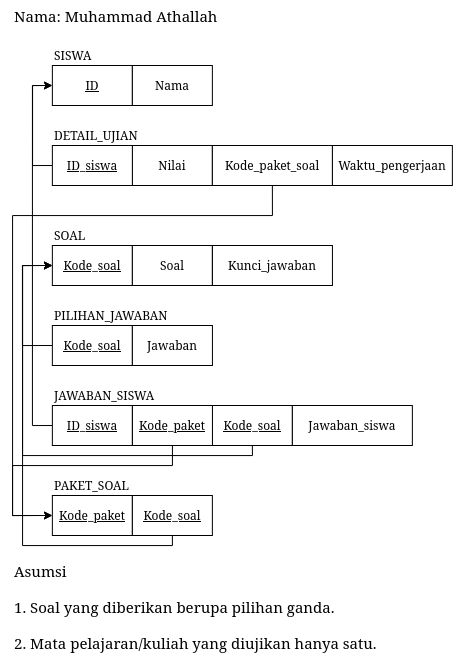

The diagram above was exported from draw.io. Its source (the exported page's mxGraphModel, read from the mxfile embedded in the PNG):
<mxGraphModel dx="1157" dy="539" grid="1" gridSize="10" guides="1" tooltips="1" connect="1" arrows="1" fold="1" page="1" pageScale="1" pageWidth="1654" pageHeight="2336" math="0" shadow="0">
  <root>
    <mxCell id="0" />
    <mxCell id="1" parent="0" />
    <mxCell id="G68eiYu_mUdsTnFIOMVS-1" value="&lt;u&gt;ID&lt;/u&gt;" style="whiteSpace=wrap;html=1;align=center;" vertex="1" parent="1">
      <mxGeometry x="79.86000000000001" y="100" width="80" height="40" as="geometry" />
    </mxCell>
    <mxCell id="G68eiYu_mUdsTnFIOMVS-2" value="Nama" style="whiteSpace=wrap;html=1;align=center;" vertex="1" parent="1">
      <mxGeometry x="159.86" y="100" width="80" height="40" as="geometry" />
    </mxCell>
    <mxCell id="G68eiYu_mUdsTnFIOMVS-4" value="Waktu_pengerjaan" style="whiteSpace=wrap;html=1;align=center;" vertex="1" parent="1">
      <mxGeometry x="359.86" y="180" width="120" height="40" as="geometry" />
    </mxCell>
    <mxCell id="G68eiYu_mUdsTnFIOMVS-5" value="Nilai" style="whiteSpace=wrap;html=1;align=center;" vertex="1" parent="1">
      <mxGeometry x="159.86" y="180" width="80" height="40" as="geometry" />
    </mxCell>
    <mxCell id="G68eiYu_mUdsTnFIOMVS-9" value="&lt;u&gt;Kode_soal&lt;/u&gt;" style="whiteSpace=wrap;html=1;align=center;" vertex="1" parent="1">
      <mxGeometry x="79.86000000000001" y="280" width="80" height="40" as="geometry" />
    </mxCell>
    <mxCell id="G68eiYu_mUdsTnFIOMVS-10" value="Soal" style="whiteSpace=wrap;html=1;align=center;" vertex="1" parent="1">
      <mxGeometry x="159.86" y="280" width="80" height="40" as="geometry" />
    </mxCell>
    <mxCell id="G68eiYu_mUdsTnFIOMVS-12" value="&lt;div align=&quot;left&quot;&gt;SISWA&lt;/div&gt;" style="text;html=1;align=left;verticalAlign=middle;resizable=0;points=[];autosize=1;strokeColor=none;fillColor=none;" vertex="1" parent="1">
      <mxGeometry x="79.86000000000001" y="80" width="50" height="20" as="geometry" />
    </mxCell>
    <mxCell id="G68eiYu_mUdsTnFIOMVS-13" value="DETAIL_UJIAN" style="text;html=1;align=left;verticalAlign=middle;resizable=0;points=[];autosize=1;strokeColor=none;fillColor=none;" vertex="1" parent="1">
      <mxGeometry x="79.86000000000001" y="160" width="100" height="20" as="geometry" />
    </mxCell>
    <mxCell id="G68eiYu_mUdsTnFIOMVS-14" value="SOAL" style="text;html=1;align=left;verticalAlign=middle;resizable=0;points=[];autosize=1;strokeColor=none;fillColor=none;" vertex="1" parent="1">
      <mxGeometry x="79.86000000000001" y="260" width="50" height="20" as="geometry" />
    </mxCell>
    <mxCell id="G68eiYu_mUdsTnFIOMVS-19" style="edgeStyle=orthogonalEdgeStyle;rounded=0;orthogonalLoop=1;jettySize=auto;html=1;exitX=0;exitY=0.5;exitDx=0;exitDy=0;entryX=0;entryY=0.5;entryDx=0;entryDy=0;" edge="1" parent="1" source="G68eiYu_mUdsTnFIOMVS-17" target="G68eiYu_mUdsTnFIOMVS-1">
      <mxGeometry relative="1" as="geometry">
        <Array as="points">
          <mxPoint x="60" y="200" />
          <mxPoint x="60" y="120" />
        </Array>
      </mxGeometry>
    </mxCell>
    <mxCell id="G68eiYu_mUdsTnFIOMVS-17" value="&lt;u&gt;ID_siswa&lt;/u&gt;" style="whiteSpace=wrap;html=1;align=center;" vertex="1" parent="1">
      <mxGeometry x="79.86000000000001" y="180" width="80" height="40" as="geometry" />
    </mxCell>
    <mxCell id="G68eiYu_mUdsTnFIOMVS-23" value="&lt;u&gt;Kode_paket&lt;/u&gt;" style="whiteSpace=wrap;html=1;align=center;" vertex="1" parent="1">
      <mxGeometry x="79.86000000000001" y="530" width="80" height="40" as="geometry" />
    </mxCell>
    <mxCell id="G68eiYu_mUdsTnFIOMVS-28" style="edgeStyle=orthogonalEdgeStyle;rounded=0;orthogonalLoop=1;jettySize=auto;html=1;exitX=0.5;exitY=1;exitDx=0;exitDy=0;entryX=0;entryY=0.5;entryDx=0;entryDy=0;" edge="1" parent="1" source="G68eiYu_mUdsTnFIOMVS-24" target="G68eiYu_mUdsTnFIOMVS-9">
      <mxGeometry relative="1" as="geometry">
        <Array as="points">
          <mxPoint x="200" y="580" />
          <mxPoint x="50" y="580" />
          <mxPoint x="50" y="300" />
        </Array>
      </mxGeometry>
    </mxCell>
    <mxCell id="G68eiYu_mUdsTnFIOMVS-24" value="Kode_soal" style="whiteSpace=wrap;html=1;align=center;fontStyle=4" vertex="1" parent="1">
      <mxGeometry x="159.86" y="530" width="80" height="40" as="geometry" />
    </mxCell>
    <mxCell id="G68eiYu_mUdsTnFIOMVS-25" value="PAKET_SOAL" style="text;html=1;align=left;verticalAlign=middle;resizable=0;points=[];autosize=1;strokeColor=none;fillColor=none;" vertex="1" parent="1">
      <mxGeometry x="79.86000000000001" y="510" width="90" height="20" as="geometry" />
    </mxCell>
    <mxCell id="G68eiYu_mUdsTnFIOMVS-27" style="edgeStyle=orthogonalEdgeStyle;rounded=0;orthogonalLoop=1;jettySize=auto;html=1;exitX=0.5;exitY=1;exitDx=0;exitDy=0;entryX=0;entryY=0.5;entryDx=0;entryDy=0;" edge="1" parent="1" source="G68eiYu_mUdsTnFIOMVS-26" target="G68eiYu_mUdsTnFIOMVS-23">
      <mxGeometry relative="1" as="geometry">
        <Array as="points">
          <mxPoint x="300" y="250" />
          <mxPoint x="40" y="250" />
          <mxPoint x="40" y="550" />
        </Array>
      </mxGeometry>
    </mxCell>
    <mxCell id="G68eiYu_mUdsTnFIOMVS-26" value="&lt;div&gt;Kode_paket_soal&lt;/div&gt;" style="whiteSpace=wrap;html=1;align=center;" vertex="1" parent="1">
      <mxGeometry x="239.86" y="180" width="120" height="40" as="geometry" />
    </mxCell>
    <mxCell id="G68eiYu_mUdsTnFIOMVS-29" value="&lt;div style=&quot;font-size: 15px;&quot; align=&quot;left&quot;&gt;Nama: Muhammad Athallah&lt;br style=&quot;font-size: 15px;&quot;&gt;&lt;/div&gt;" style="text;html=1;align=left;verticalAlign=middle;resizable=0;points=[];autosize=1;strokeColor=none;fillColor=none;fontSize=15;" vertex="1" parent="1">
      <mxGeometry x="40" y="40" width="220" height="20" as="geometry" />
    </mxCell>
    <mxCell id="G68eiYu_mUdsTnFIOMVS-11" value="Kunci_jawaban" style="whiteSpace=wrap;html=1;align=center;" vertex="1" parent="1">
      <mxGeometry x="239.93" y="280" width="120" height="40" as="geometry" />
    </mxCell>
    <mxCell id="G68eiYu_mUdsTnFIOMVS-34" style="edgeStyle=orthogonalEdgeStyle;rounded=0;orthogonalLoop=1;jettySize=auto;html=1;exitX=0.5;exitY=1;exitDx=0;exitDy=0;entryX=0;entryY=0.5;entryDx=0;entryDy=0;fontSize=15;" edge="1" parent="1" source="G68eiYu_mUdsTnFIOMVS-15" target="G68eiYu_mUdsTnFIOMVS-9">
      <mxGeometry relative="1" as="geometry">
        <Array as="points">
          <mxPoint x="280" y="490" />
          <mxPoint x="50" y="490" />
          <mxPoint x="50" y="300" />
        </Array>
      </mxGeometry>
    </mxCell>
    <mxCell id="G68eiYu_mUdsTnFIOMVS-15" value="&lt;u&gt;Kode_soal&lt;/u&gt;" style="whiteSpace=wrap;html=1;align=center;" vertex="1" parent="1">
      <mxGeometry x="239.86" y="440" width="80" height="40" as="geometry" />
    </mxCell>
    <mxCell id="G68eiYu_mUdsTnFIOMVS-16" value="&lt;div&gt;JAWABAN_SISWA&lt;/div&gt;" style="text;html=1;align=left;verticalAlign=middle;resizable=0;points=[];autosize=1;strokeColor=none;fillColor=none;" vertex="1" parent="1">
      <mxGeometry x="79.86000000000001" y="420" width="120" height="20" as="geometry" />
    </mxCell>
    <mxCell id="G68eiYu_mUdsTnFIOMVS-35" style="edgeStyle=orthogonalEdgeStyle;rounded=0;orthogonalLoop=1;jettySize=auto;html=1;exitX=0;exitY=0.5;exitDx=0;exitDy=0;entryX=0;entryY=0.5;entryDx=0;entryDy=0;fontSize=15;" edge="1" parent="1" source="G68eiYu_mUdsTnFIOMVS-32" target="G68eiYu_mUdsTnFIOMVS-1">
      <mxGeometry relative="1" as="geometry" />
    </mxCell>
    <mxCell id="G68eiYu_mUdsTnFIOMVS-32" value="&lt;u&gt;ID_siswa&lt;/u&gt;" style="whiteSpace=wrap;html=1;align=center;" vertex="1" parent="1">
      <mxGeometry x="79.86000000000001" y="440" width="80" height="40" as="geometry" />
    </mxCell>
    <mxCell id="G68eiYu_mUdsTnFIOMVS-36" value="Jawaban_siswa" style="whiteSpace=wrap;html=1;align=center;" vertex="1" parent="1">
      <mxGeometry x="319.86" y="440" width="120" height="40" as="geometry" />
    </mxCell>
    <mxCell id="G68eiYu_mUdsTnFIOMVS-44" style="edgeStyle=orthogonalEdgeStyle;rounded=0;orthogonalLoop=1;jettySize=auto;html=1;exitX=0;exitY=0.5;exitDx=0;exitDy=0;entryX=0;entryY=0.5;entryDx=0;entryDy=0;fontSize=15;" edge="1" parent="1" source="G68eiYu_mUdsTnFIOMVS-39" target="G68eiYu_mUdsTnFIOMVS-9">
      <mxGeometry relative="1" as="geometry">
        <Array as="points">
          <mxPoint x="49.93" y="380" />
          <mxPoint x="49.93" y="300" />
        </Array>
      </mxGeometry>
    </mxCell>
    <mxCell id="G68eiYu_mUdsTnFIOMVS-39" value="&lt;u&gt;Kode_soal&lt;/u&gt;" style="whiteSpace=wrap;html=1;align=center;" vertex="1" parent="1">
      <mxGeometry x="79.86000000000001" y="360" width="80" height="40" as="geometry" />
    </mxCell>
    <mxCell id="G68eiYu_mUdsTnFIOMVS-41" value="PILIHAN_JAWABAN" style="text;html=1;align=left;verticalAlign=middle;resizable=0;points=[];autosize=1;strokeColor=none;fillColor=none;" vertex="1" parent="1">
      <mxGeometry x="79.86000000000001" y="340" width="130" height="20" as="geometry" />
    </mxCell>
    <mxCell id="G68eiYu_mUdsTnFIOMVS-42" value="Jawaban" style="whiteSpace=wrap;html=1;align=center;" vertex="1" parent="1">
      <mxGeometry x="159.86" y="360" width="80.07" height="40" as="geometry" />
    </mxCell>
    <mxCell id="G68eiYu_mUdsTnFIOMVS-46" value="&lt;div align=&quot;left&quot;&gt;Asumsi&lt;/div&gt;&lt;div align=&quot;left&quot;&gt;&lt;br&gt;&lt;/div&gt;&lt;div align=&quot;left&quot;&gt;1. Soal yang diberikan berupa pilihan ganda.&lt;/div&gt;&lt;div&gt;&lt;br&gt;&lt;/div&gt;&lt;div&gt;2. Mata pelajaran/kuliah yang diujikan hanya satu.&lt;br&gt;&lt;/div&gt;" style="text;html=1;align=left;verticalAlign=top;resizable=0;points=[];autosize=1;strokeColor=none;fillColor=none;fontSize=15;spacing=2;horizontal=1;" vertex="1" parent="1">
      <mxGeometry x="40" y="590" width="380" height="100" as="geometry" />
    </mxCell>
    <mxCell id="G68eiYu_mUdsTnFIOMVS-48" style="edgeStyle=orthogonalEdgeStyle;rounded=0;orthogonalLoop=1;jettySize=auto;html=1;exitX=0.5;exitY=1;exitDx=0;exitDy=0;entryX=0;entryY=0.5;entryDx=0;entryDy=0;fontSize=15;" edge="1" parent="1" source="G68eiYu_mUdsTnFIOMVS-47" target="G68eiYu_mUdsTnFIOMVS-23">
      <mxGeometry relative="1" as="geometry">
        <Array as="points">
          <mxPoint x="200" y="500" />
          <mxPoint x="40" y="500" />
          <mxPoint x="40" y="550" />
        </Array>
      </mxGeometry>
    </mxCell>
    <mxCell id="G68eiYu_mUdsTnFIOMVS-47" value="&lt;u&gt;Kode_paket&lt;/u&gt;" style="whiteSpace=wrap;html=1;align=center;" vertex="1" parent="1">
      <mxGeometry x="159.93" y="440" width="80" height="40" as="geometry" />
    </mxCell>
  </root>
</mxGraphModel>